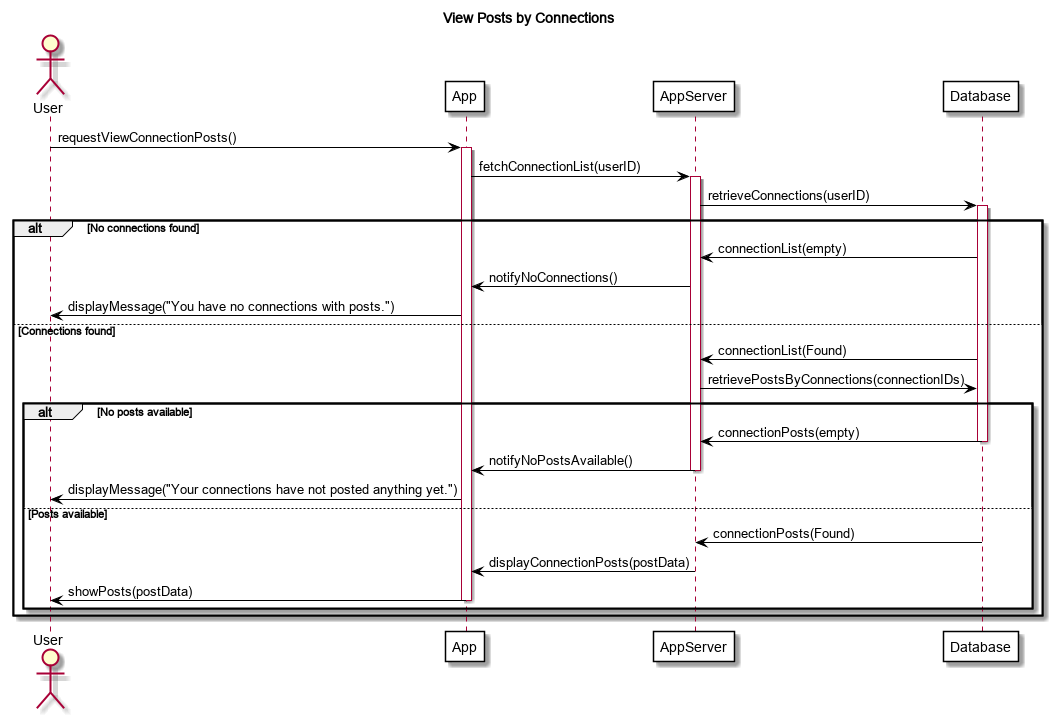

The diagram above was rendered by PlantUML. Its source (embedded in the PNG):
@startuml
title View Posts by Connections

skinparam backgroundColor white
skinparam sequenceArrowColor black
skinparam participantBackgroundColor white
skinparam participantBorderColor black
skinparam activationBorderColor black
skinparam activationBackgroundColor white

actor User
participant App
participant AppServer
participant Database

User -> App: requestViewConnectionPosts()
activate App
App -> AppServer: fetchConnectionList(userID)
activate AppServer
AppServer -> Database: retrieveConnections(userID)
activate Database

alt No connections found
    Database -[#black]> AppServer: connectionList(empty)
    AppServer -> App: notifyNoConnections()
    App -> User: displayMessage("You have no connections with posts.")
else Connections found
    Database -[#black]> AppServer: connectionList(Found)
    AppServer -> Database: retrievePostsByConnections(connectionIDs)
    
    alt No posts available
        Database -[#black]> AppServer: connectionPosts(empty)
	deactivate Database
        AppServer -> App: notifyNoPostsAvailable()
	deactivate AppServer
        App -> User: displayMessage("Your connections have not posted anything yet.")
    else Posts available
        Database -[#black]> AppServer: connectionPosts(Found)
        AppServer -> App: displayConnectionPosts(postData)
        App -> User: showPosts(postData)
	deactivate App
    end
end



@enduml